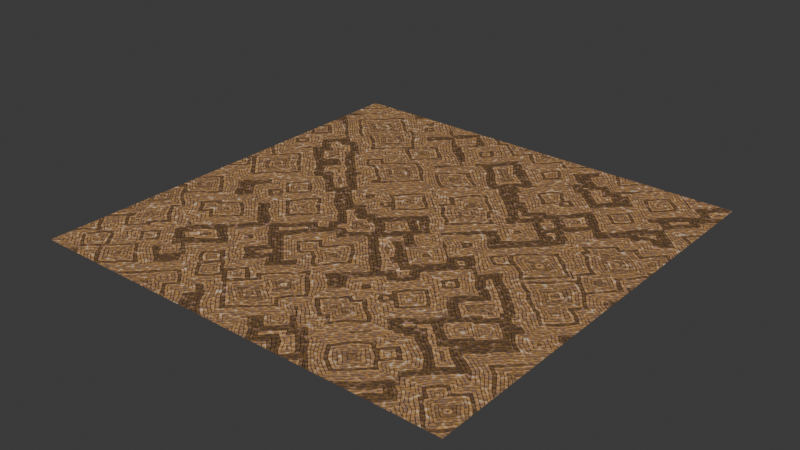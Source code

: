 # Source: TileTextures.blend  (saved by Blender 5.0.119; exported with 4.5.12 LTS)
import bpy
from mathutils import Matrix  # noqa: F401  (used for matrix-valued properties, if any)

bpy.ops.wm.read_factory_settings(use_empty=True)
scene = bpy.context.scene
scene.name = 'Scene'

# ---- collections
col_collection = bpy.data.collections.new('Collection'); scene.collection.children.link(col_collection)

# ---- images (referenced by path relative to the original .blend; pixels are not part of the script)
import os
ASSET_DIR = os.environ.get("B2B_ASSET_DIR", "")  # directory of the original .blend (textures are referenced by path, not embedded)
HERE = os.path.dirname(os.path.abspath(__file__))  # packed textures are extracted next to this script under _unpacked/

def load_image(name, relpath, width, height, colorspace="sRGB"):
    """Load a texture the original file referenced (path relative to the .blend, or extracted next to this script)."""
    p = next((c for c in (os.path.join(HERE, relpath), os.path.join(ASSET_DIR, relpath)) if relpath and os.path.exists(c)), "")
    if p:
        img = bpy.data.images.load(p, check_existing=True)
        img.name = name
    else:  # same state as the original file: an image datablock whose file is absent (Cycles renders it pink)
        img = bpy.data.images.new(name, width, height)
        img.source = "FILE"
        img.filepath = "//" + (relpath or name)
    img.colorspace_settings.name = colorspace
    return img
img_sandstone = load_image('SandStone', 'SandStoneDiagonalNormal.png', 1024, 1024, 'sRGB')

# ---- materials (node trees are filled in below, after node groups)
mat_sandstonebrick = bpy.data.materials.new('SandstoneBrick')
mat_sandstonebrick.alpha_threshold = 0.0
mat_sandstonebrick.use_backface_culling_lightprobe_volume = False
mat_sandstonebrick.roughness = 0.5
mat_sandstonebrick.line_color = (0.0, 0.0, 0.0, 1.0)

# ---- material node trees
mat_sandstonebrick.use_nodes = True; mat_sandstonebrick.node_tree.nodes.clear()
_N = mat_sandstonebrick.node_tree.nodes; _L = mat_sandstonebrick.node_tree.links
n0 = _N.new('ShaderNodeOutputMaterial'); n0.name = 'Material Output'; n0.location = (200, 100)
n1 = _N.new('ShaderNodeBsdfPrincipled'); n1.name = 'Principled BSDF'; n1.location = (-200, 100)
n2 = _N.new('ShaderNodeTexVoronoi'); n2.name = 'Voronoi Texture'; n2.location = (-1470, 14)
n2.width = 155
n2.inputs[2].default_value = 113.5
n2.inputs[3].default_value = 0.1
n3 = _N.new('ShaderNodeTexBrick'); n3.name = 'Brick Texture'; n3.location = (-1100, 525)
n3.width = 165
n3.inputs[4].default_value = 3.5
n3.inputs[6].default_value = 0.7
n4 = _N.new('ShaderNodeMix'); n4.name = 'Mix'; n4.location = (-585, 464)
n4.data_type = 'RGBA'
n4.blend_type = 'OVERLAY'
n4.inputs[0].default_value = 1.0
n5 = _N.new('ShaderNodeValToRGB'); n5.name = 'Color Ramp'; n5.location = (-1130, 107)
while len(n5.color_ramp.elements) > 1: n5.color_ramp.elements.remove(n5.color_ramp.elements[-1])
n5.color_ramp.elements[0].position = 0.0; n5.color_ramp.elements[0].color = (0.2283, 0.153, 0.1542, 1.0)
_e = n5.color_ramp.elements.new(0.6773); _e.color = (0.405, 0.2075, 0.0595, 1.0)
_e = n5.color_ramp.elements.new(1.0); _e.color = (0.6873, 0.4931, 0.3804, 1.0)
n6 = _N.new('ShaderNodeTexVoronoi'); n6.name = 'Voronoi Texture.001'; n6.location = (-1839, 539)
n6.width = 155
n6.inputs[2].default_value = 62.5
n6.inputs[3].default_value = 0.6
n7 = _N.new('ShaderNodeValToRGB'); n7.name = 'Color Ramp.001'; n7.location = (-1547, 513)
while len(n7.color_ramp.elements) > 1: n7.color_ramp.elements.remove(n7.color_ramp.elements[-1])
n7.color_ramp.elements[0].position = 0.0; n7.color_ramp.elements[0].color = (0.06683, 0.06683, 0.06683, 1.0)
_e = n7.color_ramp.elements.new(1.0); _e.color = (0.4743, 0.4743, 0.4743, 1.0)
n8 = _N.new('ShaderNodeTexVoronoi'); n8.name = 'Voronoi Texture.002'; n8.location = (-995, 916)
n8.width = 155
n8.distance = 'MANHATTAN'
n8.inputs[2].default_value = 7.7
n8.inputs[3].default_value = 0.2
n9 = _N.new('ShaderNodeTexVoronoi'); n9.name = 'Voronoi Texture.003'; n9.location = (-1264, 932)
n9.width = 155
n9.distance = 'CHEBYCHEV'
n9.inputs[2].default_value = 7.4
n9.inputs[3].default_value = 9.0
n9.inputs[4].default_value = 0.3296
n9.inputs[5].default_value = 0.6
n9.inputs[6].default_value = 0.1259
n10 = _N.new('ShaderNodeTexVoronoi'); n10.name = 'Voronoi Texture.004'; n10.location = (-1478, 897)
n10.width = 155
n10.distance = 'MINKOWSKI'
n10.feature = 'DISTANCE_TO_EDGE'
n10.inputs[2].default_value = 7.4
n10.inputs[3].default_value = 9.0
n10.inputs[4].default_value = 0.3296
n10.inputs[5].default_value = 0.6
n10.inputs[6].default_value = 0.1259
n11 = _N.new('ShaderNodeMix'); n11.name = 'Mix.001'; n11.location = (-548, -18)
n11.data_type = 'RGBA'
n11.blend_type = 'OVERLAY'
n11.inputs[0].default_value = 0.6667
n12 = _N.new('ShaderNodeValToRGB'); n12.name = 'Color Ramp.002'; n12.location = (-1115, -119)
while len(n12.color_ramp.elements) > 1: n12.color_ramp.elements.remove(n12.color_ramp.elements[-1])
n12.color_ramp.elements[0].position = 0.0; n12.color_ramp.elements[0].color = (0.167, 0.167, 0.167, 1.0)
_e = n12.color_ramp.elements.new(1.0); _e.color = (1.0, 1.0, 1.0, 1.0)
n13 = _N.new('ShaderNodeValToRGB'); n13.name = 'Color Ramp.003'; n13.location = (-823, 61)
while len(n13.color_ramp.elements) > 1: n13.color_ramp.elements.remove(n13.color_ramp.elements[-1])
n13.color_ramp.elements[0].position = 0.0; n13.color_ramp.elements[0].color = (0.246, 0.246, 0.246, 1.0)
_e = n13.color_ramp.elements.new(1.0); _e.color = (1.0, 1.0, 1.0, 1.0)
n14 = _N.new('ShaderNodeBump'); n14.name = 'Bump'; n14.location = (-823, -487)
n14.inputs[1].default_value = 1.0
n15 = _N.new('ShaderNodeBump'); n15.name = 'Bump.001'; n15.location = (-513, -321)
n15.inputs[0].default_value = 0.2
n15.inputs[1].default_value = 0.2
n16 = _N.new('ShaderNodeMix'); n16.name = 'Mix.002'; n16.location = (-290, -486)
n16.data_type = 'VECTOR'
n16.factor_mode = 'NON_UNIFORM'
n16.blend_type = 'OVERLAY'
n16.inputs[0].default_value = 0.675
n17 = _N.new('ShaderNodeTexImage'); n17.name = 'Image Texture'; n17.location = (-546, 836)
n17.image = img_sandstone
_L.new(n1.outputs[0], n0.inputs[0])
_L.new(n2.outputs[0], n5.inputs[0])
_L.new(n5.outputs[0], n4.inputs[6])
_L.new(n3.outputs[0], n4.inputs[7])
_L.new(n4.outputs[2], n1.inputs[0])
_L.new(n6.outputs[0], n7.inputs[0])
_L.new(n2.outputs[0], n12.inputs[0])
_L.new(n12.outputs[0], n11.inputs[6])
_L.new(n11.outputs[2], n1.inputs[2])
_L.new(n13.outputs[0], n11.inputs[7])
_L.new(n3.outputs[1], n13.inputs[0])
_L.new(n3.outputs[1], n14.inputs[3])
_L.new(n2.outputs[0], n15.inputs[3])
_L.new(n14.outputs[0], n15.inputs[4])
_L.new(n15.outputs[0], n1.inputs[5])
_L.new(n7.outputs[0], n3.inputs[3])
_L.new(n8.outputs[0], n3.inputs[0])
n0.is_active_output = True

# ---- world
world_world = bpy.data.worlds.new('World'); scene.world = world_world
world_world.use_nodes = True; world_world.node_tree.nodes.clear()
_N = world_world.node_tree.nodes; _L = world_world.node_tree.links
n0 = _N.new('ShaderNodeOutputWorld'); n0.name = 'World Output'; n0.location = (200, 100)
n1 = _N.new('ShaderNodeBackground'); n1.name = 'Background'; n1.location = (-200, 100)
n1.inputs[0].default_value = (0.05088, 0.05088, 0.05088, 1.0)
_L.new(n1.outputs[0], n0.inputs[0])
n0.is_active_output = True
world_world.color = (0.05088, 0.05088, 0.05088)
world_world.sun_shadow_jitter_overblur = 0.0

# ---- meshes
me_plane = bpy.data.meshes.new('Plane')
me_plane.from_pydata([(-1.0, -1.0, 0.0), (1.0, -1.0, 0.0), (-1.0, 1.0, 0.0), (1.0, 1.0, 0.0)], [], [(0, 1, 3, 2)])
_uv = me_plane.uv_layers.new(name='UVMap')
_uv.uv.foreach_set('vector', [0.0, 0.0, 1.0, 0.0, 1.0, 1.0, 0.0, 1.0])
me_plane.materials.append(mat_sandstonebrick)
me_plane.update()

# ---- objects
ob_plane = bpy.data.objects.new('Plane', me_plane)

# ---- transforms, parenting, visibility, modifiers, constraints
ob_plane.location = (0.0, 0.0, 0.0)

# ---- collection membership
col_collection.objects.link(ob_plane)

# ---- scene / render settings (as saved in the file)
scene.frame_start = 1; scene.frame_end = 250; scene.frame_set(1)
scene.render.engine = 'CYCLES'
scene.render.bake_bias = 0.0
scene.render.bake_samples = 0
scene.cycles.samples = 10
scene.cycles.sampling_pattern = 'TABULATED_SOBOL'
scene.cycles.bake_type = 'NORMAL'
scene.eevee.use_volume_custom_range = False
bpy.context.view_layer.update()

# ---- added for rendering (the .blend has no active camera and no usable light): camera, sun
cam_auto = bpy.data.cameras.new('AutoCamera')
cam_auto.lens = 50.0
cam_auto.sensor_width = 36.0
cam_auto.clip_end = 1000.0
ob_auto_camera = bpy.data.objects.new('AutoCamera', cam_auto)
scene.collection.objects.link(ob_auto_camera)
ob_auto_camera.location = (2.61693, -3.14032, 2.09354)
ob_auto_camera.rotation_euler = (1.09748, -7.21219e-08, 0.694738)
scene.camera = ob_auto_camera
light_auto_sun = bpy.data.lights.new('AutoSun', 'SUN')
light_auto_sun.energy = 3.0
light_auto_sun.angle = 0.0523599
ob_auto_sun = bpy.data.objects.new('AutoSun', light_auto_sun)
scene.collection.objects.link(ob_auto_sun)
ob_auto_sun.rotation_euler = (0.872665, 0.174533, 0.523599)
bpy.context.view_layer.update()
